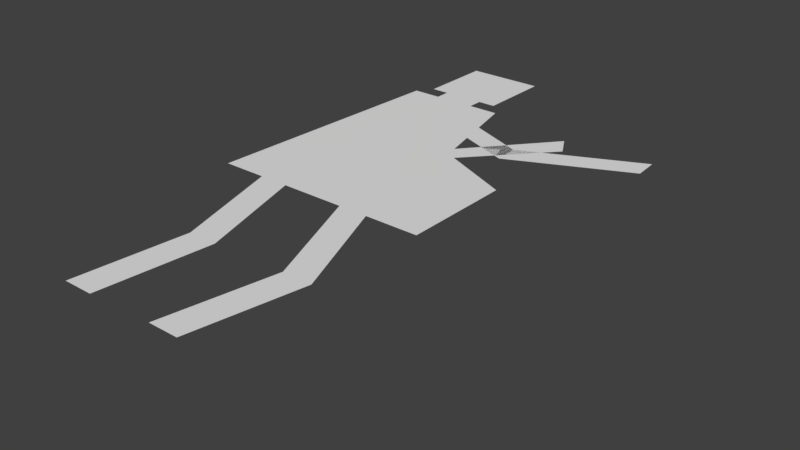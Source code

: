 # Source: fatman.blend  (saved by Blender 2.78.0; exported with 4.5.12 LTS)
import bpy
from mathutils import Matrix  # noqa: F401  (used for matrix-valued properties, if any)

bpy.ops.wm.read_factory_settings(use_empty=True)
scene = bpy.context.scene
scene.name = 'Scene'

# ---- collections
col_collection_1 = bpy.data.collections.new('Collection 1'); scene.collection.children.link(col_collection_1)

# ---- world
world_world = bpy.data.worlds.new('World'); scene.world = world_world
world_world.color = (0.05088, 0.05088, 0.05088)
world_world.use_sun_shadow = False
world_world.sun_shadow_jitter_overblur = 0.0
world_world.cycles.sampling_method = 'MANUAL'

# ---- meshes
me_plane = bpy.data.meshes.new('Plane')
me_plane.from_pydata([(0.1472, 0.3508, 3.067e-08), (-0.2029, 0.3508, 3.067e-08), (-0.1836, 0.7591, 6.636e-08), (0.1472, 0.5245, 4.586e-08), (-0.02138, 0.7591, 6.636e-08), (0.02105, 0.5816, 5.085e-08), (0.06207, 0.3508, 3.067e-08), (0.01512, 0.3508, 3.067e-08), (-0.08629, 0.3508, 3.067e-08), (-0.1328, 0.3508, 3.067e-08), (-0.0318, 0.1728, 1.511e-08), (-0.07828, 0.1728, 1.511e-08), (-0.04996, -0.001544, -1.35e-10), (-0.09644, -0.001544, -1.35e-10), (0.1311, 0.1765, 1.543e-08), (0.08415, 0.1765, 1.543e-08), (0.0984, 0.002089, 1.826e-10), (0.05145, 0.002089, 1.826e-10), (-0.1377, 0.7591, 6.636e-08), (-0.07079, 0.7591, 6.636e-08), (-0.1377, 0.7836, 6.851e-08), (-0.07079, 0.7836, 6.851e-08), (-0.1659, 0.7836, 6.851e-08), (-0.04264, 0.7836, 6.851e-08), (-0.1659, 0.9047, 7.909e-08), (-0.04264, 0.9047, 7.909e-08), (0.08745, 0.6153, -5.955e-05), (-0.1133, 0.6954, -5.954e-05), (0.08479, 0.6553, -5.955e-05), (-0.1055, 0.7347, -5.954e-05), (0.2717, 0.6996, -5.954e-05), (0.2691, 0.7396, -5.954e-05), (0.004007, 0.5399, -5.956e-05), (-0.1115, 0.6918, -5.954e-05), (0.003568, 0.587, -5.955e-05), (-0.1038, 0.7312, -5.954e-05), (0.1448, 0.6967, -5.954e-05), (0.1254, 0.7318, -5.954e-05)], [], [(0, 3, 5, 4, 19, 18, 2, 1, 9, 8, 7, 6), (9, 11, 10, 8), (11, 13, 12, 10), (7, 15, 14, 6), (15, 17, 16, 14), (22, 20, 21, 23, 25, 24), (26, 28, 29, 27), (19, 21, 20, 18), (26, 30, 31, 28), (32, 34, 35, 33), (32, 36, 37, 34)])
me_plane.use_remesh_preserve_volume = False
me_plane.use_remesh_preserve_attributes = False
me_plane.use_mirror_vertex_groups = False
me_plane.update()
arm_armature = bpy.data.armatures.new('Armature')  # bones are not reproduced

# ---- objects
ob_armature = bpy.data.objects.new('Armature', arm_armature)
ob_fatman = bpy.data.objects.new('Fatman', me_plane)

# ---- transforms, parenting, visibility, modifiers, constraints
ob_armature.location = (0.3, 0.0, 0.0)
ob_armature.lineart.crease_threshold = 0.0
ob_fatman.parent = ob_armature
ob_fatman.location = (0.0, 0.0, 0.0)
ob_fatman.hide_select = True
ob_fatman.lineart.crease_threshold = 0.0
_vg = ob_fatman.vertex_groups.new(name='Root')
_vg = ob_fatman.vertex_groups.new(name='ULeg.L')
for _i, _w in zip([6, 7, 14, 15], [2.787e-09, 0.003429, 0.5, 0.5]): _vg.add([_i], _w, 'REPLACE')
_vg = ob_fatman.vertex_groups.new(name='ULeg.R')
for _i, _w in zip([8, 9, 10, 11], [1.3e-08, 4.099e-07, 0.5, 0.5]): _vg.add([_i], _w, 'REPLACE')
_vg = ob_fatman.vertex_groups.new(name='LLeg.R')
for _i, _w in zip([10, 11, 12, 13], [0.5, 0.5, 0.9993, 1.0]): _vg.add([_i], _w, 'REPLACE')
_vg = ob_fatman.vertex_groups.new(name='LLeg.L')
for _i, _w in zip([14, 15, 16, 17], [0.5, 0.5, 1.0, 1.0]): _vg.add([_i], _w, 'REPLACE')
_vg = ob_fatman.vertex_groups.new(name='Body')
for _i, _w in zip([0, 1, 2, 3, 4, 5, 6, 7, 8, 9, 18, 19, 20, 21, 22, 23, 24, 25, 27, 29, 33, 35], [1.0, 1.0, 1.0, 1.0, 1.0, 1.0, 1.0, 0.9992, 1.0, 1.0, 1.0, 1.0, 1.0, 1.0, 1.0, 0.9493, 1.0, 1.0, 1.0, 1.0, 1.0, 1.0]): _vg.add([_i], _w, 'REPLACE')
_vg = ob_fatman.vertex_groups.new(name='UArm.R')
for _i, _w in zip([5, 32, 34], [0.0001501, 0.5, 0.5]): _vg.add([_i], _w, 'REPLACE')
_vg = ob_fatman.vertex_groups.new(name='LArm.R')
for _i, _w in zip([32, 34, 36, 37], [0.5, 0.5, 0.9999, 1.0]): _vg.add([_i], _w, 'REPLACE')
_vg = ob_fatman.vertex_groups.new(name='UArm.L')
for _i, _w in zip([26, 28], [0.5, 0.5]): _vg.add([_i], _w, 'REPLACE')
_vg = ob_fatman.vertex_groups.new(name='LArm.L')
for _i, _w in zip([26, 28, 30, 31], [0.5, 0.4922, 1.0, 1.0]): _vg.add([_i], _w, 'REPLACE')
_m = ob_fatman.modifiers.new('Armature', 'ARMATURE')
_m.object = ob_armature
_m.use_deform_preserve_volume = True

# ---- collection membership
col_collection_1.objects.link(ob_armature)
col_collection_1.objects.link(ob_fatman)

# ---- scene / render settings (as saved in the file)
scene.frame_start = 1; scene.frame_end = 45; scene.frame_set(18)
scene.render.engine = 'BLENDER_EEVEE_NEXT'
scene.render.resolution_percentage = 50
scene.render.fps = 50
scene.render.dither_intensity = 0.0
scene.cycles.use_denoising = False
scene.cycles.samples = 128
scene.cycles.sampling_pattern = 'TABULATED_SOBOL'
scene.cycles.light_sampling_threshold = 0.0
scene.cycles.use_adaptive_sampling = False
scene.cycles.use_light_tree = False
scene.cycles.blur_glossy = 0.0
scene.cycles.sample_clamp_indirect = 0.0
scene.view_settings.view_transform = 'Standard'
bpy.context.view_layer.update()

# ---- added for rendering (the .blend has no active camera and no usable light): camera, sun
cam_auto = bpy.data.cameras.new('AutoCamera')
cam_auto.lens = 50.0
cam_auto.sensor_width = 36.0
cam_auto.clip_end = 1000.0
ob_auto_camera = bpy.data.objects.new('AutoCamera', cam_auto)
scene.collection.objects.link(ob_auto_camera)
ob_auto_camera.location = (1.22803, -0.618597, 0.652022)
ob_auto_camera.rotation_euler = (1.09748, -7.21219e-08, 0.694738)
scene.camera = ob_auto_camera
light_auto_sun = bpy.data.lights.new('AutoSun', 'SUN')
light_auto_sun.energy = 3.0
light_auto_sun.angle = 0.0523599
ob_auto_sun = bpy.data.objects.new('AutoSun', light_auto_sun)
scene.collection.objects.link(ob_auto_sun)
ob_auto_sun.rotation_euler = (0.872665, 0.174533, 0.523599)
bpy.context.view_layer.update()
